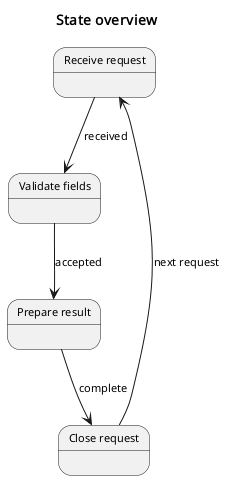

The diagram above was rendered by PlantUML. Its source (embedded in the PNG):
@startuml
skinparam defaultFontName Noto Sans
skinparam defaultFontSize 11
skinparam dpi 96
skinparam shadowing false
skinparam titleFontName Noto Sans
skinparam titleFontSize 14
title State overview
state "Receive request" as A
state "Validate fields" as B
state "Prepare result" as C
state "Close request" as D
A --> B: received
B --> C: accepted
C --> D: complete
D --> A: next request
@enduml